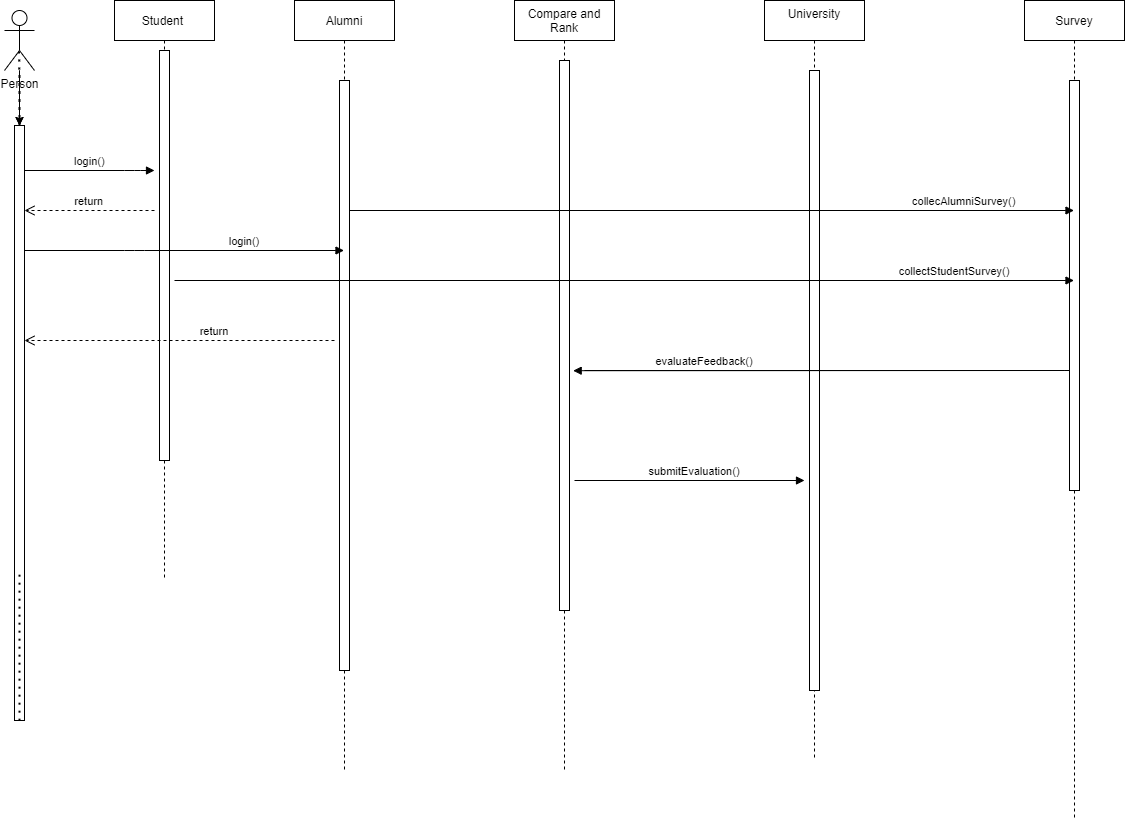

The diagram above was exported from draw.io. Its source (the exported page's mxGraphModel, read from the mxfile embedded in the PNG):
<mxGraphModel dx="1136" dy="659" grid="1" gridSize="10" guides="1" tooltips="1" connect="1" arrows="1" fold="1" page="1" pageScale="1" pageWidth="850" pageHeight="1100" math="0" shadow="0">
  <root>
    <mxCell id="0" />
    <mxCell id="1" parent="0" />
    <mxCell id="3nuBFxr9cyL0pnOWT2aG-1" value="Student " style="shape=umlLifeline;perimeter=lifelinePerimeter;container=1;collapsible=0;recursiveResize=0;rounded=0;shadow=0;strokeWidth=1;" parent="1" vertex="1">
      <mxGeometry x="120" y="80" width="100" height="580" as="geometry" />
    </mxCell>
    <mxCell id="3nuBFxr9cyL0pnOWT2aG-2" value="" style="points=[];perimeter=orthogonalPerimeter;rounded=0;shadow=0;strokeWidth=1;" parent="3nuBFxr9cyL0pnOWT2aG-1" vertex="1">
      <mxGeometry x="45" y="50" width="10" height="410" as="geometry" />
    </mxCell>
    <mxCell id="3nuBFxr9cyL0pnOWT2aG-5" value="Alumni" style="shape=umlLifeline;perimeter=lifelinePerimeter;container=1;collapsible=0;recursiveResize=0;rounded=0;shadow=0;strokeWidth=1;" parent="1" vertex="1">
      <mxGeometry x="300" y="80" width="100" height="770" as="geometry" />
    </mxCell>
    <mxCell id="3nuBFxr9cyL0pnOWT2aG-6" value="" style="points=[];perimeter=orthogonalPerimeter;rounded=0;shadow=0;strokeWidth=1;" parent="3nuBFxr9cyL0pnOWT2aG-5" vertex="1">
      <mxGeometry x="45" y="80" width="10" height="590" as="geometry" />
    </mxCell>
    <mxCell id="R9HNhUxuJgQTV0Tf2a-s-4" value="" style="edgeStyle=orthogonalEdgeStyle;rounded=0;orthogonalLoop=1;jettySize=auto;html=1;" edge="1" parent="1" source="GuNziohdNvutb4p1fC5Q-1" target="GuNziohdNvutb4p1fC5Q-14">
      <mxGeometry relative="1" as="geometry" />
    </mxCell>
    <mxCell id="R9HNhUxuJgQTV0Tf2a-s-5" value="" style="edgeStyle=orthogonalEdgeStyle;rounded=0;orthogonalLoop=1;jettySize=auto;html=1;" edge="1" parent="1" source="GuNziohdNvutb4p1fC5Q-1" target="GuNziohdNvutb4p1fC5Q-14">
      <mxGeometry relative="1" as="geometry" />
    </mxCell>
    <mxCell id="GuNziohdNvutb4p1fC5Q-1" value="Person" style="shape=umlActor;verticalLabelPosition=bottom;verticalAlign=top;html=1;outlineConnect=0;" parent="1" vertex="1">
      <mxGeometry x="10" y="90" width="30" height="60" as="geometry" />
    </mxCell>
    <mxCell id="GuNziohdNvutb4p1fC5Q-13" value="" style="endArrow=none;dashed=1;html=1;dashPattern=1 3;strokeWidth=2;rounded=0;edgeStyle=orthogonalEdgeStyle;startArrow=none;" parent="1" source="GuNziohdNvutb4p1fC5Q-14" edge="1">
      <mxGeometry width="50" height="50" relative="1" as="geometry">
        <mxPoint x="25" y="654.1666666666666" as="sourcePoint" />
        <mxPoint x="24.58" y="130" as="targetPoint" />
        <Array as="points" />
      </mxGeometry>
    </mxCell>
    <mxCell id="GuNziohdNvutb4p1fC5Q-14" value="" style="points=[];perimeter=orthogonalPerimeter;rounded=0;shadow=0;strokeWidth=1;" parent="1" vertex="1">
      <mxGeometry x="20" y="205" width="10" height="595" as="geometry" />
    </mxCell>
    <mxCell id="GuNziohdNvutb4p1fC5Q-15" value="" style="endArrow=none;dashed=1;html=1;dashPattern=1 3;strokeWidth=2;rounded=0;edgeStyle=orthogonalEdgeStyle;" parent="1" target="GuNziohdNvutb4p1fC5Q-14" edge="1">
      <mxGeometry width="50" height="50" relative="1" as="geometry">
        <mxPoint x="25" y="654.1666666666665" as="sourcePoint" />
        <mxPoint x="24.58000000000004" y="130" as="targetPoint" />
        <Array as="points">
          <mxPoint x="25" y="392" />
        </Array>
      </mxGeometry>
    </mxCell>
    <mxCell id="GuNziohdNvutb4p1fC5Q-16" value="login()" style="verticalAlign=bottom;endArrow=block;shadow=0;strokeWidth=1;" parent="1" edge="1">
      <mxGeometry relative="1" as="geometry">
        <mxPoint x="30" y="250.0000000000001" as="sourcePoint" />
        <mxPoint x="160" y="250" as="targetPoint" />
        <Array as="points">
          <mxPoint x="140" y="250" />
        </Array>
      </mxGeometry>
    </mxCell>
    <mxCell id="GuNziohdNvutb4p1fC5Q-18" value="return" style="verticalAlign=bottom;endArrow=open;dashed=1;endSize=8;exitX=0;exitY=0.95;shadow=0;strokeWidth=1;" parent="1" target="GuNziohdNvutb4p1fC5Q-14" edge="1">
      <mxGeometry relative="1" as="geometry">
        <mxPoint x="40" y="290" as="targetPoint" />
        <mxPoint x="160" y="289.9999999999998" as="sourcePoint" />
      </mxGeometry>
    </mxCell>
    <mxCell id="GuNziohdNvutb4p1fC5Q-28" value="Compare and&#10;Rank" style="shape=umlLifeline;perimeter=lifelinePerimeter;container=1;collapsible=0;recursiveResize=0;rounded=0;shadow=0;strokeWidth=1;" parent="1" vertex="1">
      <mxGeometry x="520" y="80" width="100" height="770" as="geometry" />
    </mxCell>
    <mxCell id="GuNziohdNvutb4p1fC5Q-29" value="" style="points=[];perimeter=orthogonalPerimeter;rounded=0;shadow=0;strokeWidth=1;" parent="GuNziohdNvutb4p1fC5Q-28" vertex="1">
      <mxGeometry x="45" y="60" width="10" height="550" as="geometry" />
    </mxCell>
    <mxCell id="GuNziohdNvutb4p1fC5Q-30" value="University&#10;" style="shape=umlLifeline;perimeter=lifelinePerimeter;container=1;collapsible=0;recursiveResize=0;rounded=0;shadow=0;strokeWidth=1;" parent="1" vertex="1">
      <mxGeometry x="770" y="80" width="100" height="760" as="geometry" />
    </mxCell>
    <mxCell id="GuNziohdNvutb4p1fC5Q-31" value="" style="points=[];perimeter=orthogonalPerimeter;rounded=0;shadow=0;strokeWidth=1;" parent="GuNziohdNvutb4p1fC5Q-30" vertex="1">
      <mxGeometry x="45" y="70" width="10" height="620" as="geometry" />
    </mxCell>
    <mxCell id="GuNziohdNvutb4p1fC5Q-32" value="Survey" style="shape=umlLifeline;perimeter=lifelinePerimeter;container=1;collapsible=0;recursiveResize=0;rounded=0;shadow=0;strokeWidth=1;" parent="1" vertex="1">
      <mxGeometry x="1030" y="80" width="100" height="820" as="geometry" />
    </mxCell>
    <mxCell id="GuNziohdNvutb4p1fC5Q-33" value="" style="points=[];perimeter=orthogonalPerimeter;rounded=0;shadow=0;strokeWidth=1;" parent="GuNziohdNvutb4p1fC5Q-32" vertex="1">
      <mxGeometry x="45" y="80" width="10" height="410" as="geometry" />
    </mxCell>
    <mxCell id="R9HNhUxuJgQTV0Tf2a-s-3" value="collectStudentSurvey()" style="verticalAlign=bottom;endArrow=block;shadow=0;strokeWidth=1;" edge="1" parent="1" target="GuNziohdNvutb4p1fC5Q-32">
      <mxGeometry x="0.7343" relative="1" as="geometry">
        <mxPoint x="180" y="360" as="sourcePoint" />
        <mxPoint x="160" y="360" as="targetPoint" />
        <Array as="points" />
        <mxPoint as="offset" />
      </mxGeometry>
    </mxCell>
    <mxCell id="R9HNhUxuJgQTV0Tf2a-s-7" value="collecAlumniSurvey()" style="verticalAlign=bottom;endArrow=block;shadow=0;strokeWidth=1;" edge="1" parent="1" target="GuNziohdNvutb4p1fC5Q-32">
      <mxGeometry x="0.6977" relative="1" as="geometry">
        <mxPoint x="355" y="290" as="sourcePoint" />
        <mxPoint x="520" y="290" as="targetPoint" />
        <Array as="points" />
        <mxPoint as="offset" />
      </mxGeometry>
    </mxCell>
    <mxCell id="R9HNhUxuJgQTV0Tf2a-s-8" value="evaluateFeedback()" style="verticalAlign=bottom;endArrow=block;shadow=0;strokeWidth=1;entryX=1.367;entryY=0.564;entryDx=0;entryDy=0;entryPerimeter=0;" edge="1" parent="1" target="GuNziohdNvutb4p1fC5Q-29">
      <mxGeometry x="0.735" relative="1" as="geometry">
        <mxPoint x="590" y="450" as="sourcePoint" />
        <mxPoint x="1079.5" y="414.33" as="targetPoint" />
        <Array as="points">
          <mxPoint x="1080" y="450" />
        </Array>
        <mxPoint as="offset" />
      </mxGeometry>
    </mxCell>
    <mxCell id="R9HNhUxuJgQTV0Tf2a-s-9" value="submitEvaluation()" style="verticalAlign=bottom;endArrow=block;shadow=0;strokeWidth=1;" edge="1" parent="1">
      <mxGeometry x="0.0435" relative="1" as="geometry">
        <mxPoint x="580" y="560" as="sourcePoint" />
        <mxPoint x="810" y="560" as="targetPoint" />
        <Array as="points" />
        <mxPoint as="offset" />
      </mxGeometry>
    </mxCell>
    <mxCell id="R9HNhUxuJgQTV0Tf2a-s-10" value="login()" style="verticalAlign=bottom;endArrow=block;shadow=0;strokeWidth=1;" edge="1" parent="1" target="3nuBFxr9cyL0pnOWT2aG-5">
      <mxGeometry x="0.3772" relative="1" as="geometry">
        <mxPoint x="30" y="330.0000000000001" as="sourcePoint" />
        <mxPoint x="160" y="330" as="targetPoint" />
        <Array as="points">
          <mxPoint x="140" y="330" />
        </Array>
        <mxPoint as="offset" />
      </mxGeometry>
    </mxCell>
    <mxCell id="R9HNhUxuJgQTV0Tf2a-s-11" value="return" style="verticalAlign=bottom;endArrow=open;dashed=1;endSize=8;shadow=0;strokeWidth=1;" edge="1" parent="1">
      <mxGeometry x="-0.2258" relative="1" as="geometry">
        <mxPoint x="30" y="419.99999999999966" as="targetPoint" />
        <mxPoint x="340" y="420" as="sourcePoint" />
        <mxPoint as="offset" />
      </mxGeometry>
    </mxCell>
  </root>
</mxGraphModel>